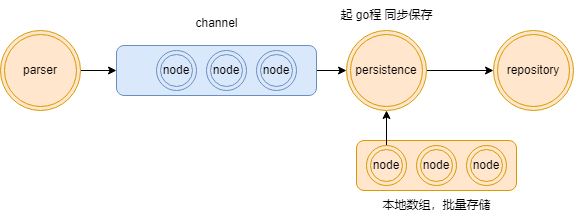

The diagram above was exported from draw.io. Its source (the exported page's mxGraphModel, read from the mxfile embedded in the PNG):
<mxGraphModel dx="1194" dy="744" grid="1" gridSize="10" guides="1" tooltips="1" connect="1" arrows="1" fold="1" page="1" pageScale="1" pageWidth="827" pageHeight="1169" math="0" shadow="0">
  <root>
    <mxCell id="0" />
    <mxCell id="1" parent="0" />
    <mxCell id="LhoESlIr6QYKpMnQmBMe-6" style="edgeStyle=orthogonalEdgeStyle;rounded=0;orthogonalLoop=1;jettySize=auto;html=1;exitX=1;exitY=0.5;exitDx=0;exitDy=0;entryX=0;entryY=0.5;entryDx=0;entryDy=0;" edge="1" parent="1" source="LhoESlIr6QYKpMnQmBMe-1" target="LhoESlIr6QYKpMnQmBMe-2">
      <mxGeometry relative="1" as="geometry" />
    </mxCell>
    <mxCell id="LhoESlIr6QYKpMnQmBMe-1" value="parser" style="ellipse;shape=doubleEllipse;whiteSpace=wrap;html=1;aspect=fixed;fillColor=#ffe6cc;strokeColor=#d79b00;" vertex="1" parent="1">
      <mxGeometry x="334" y="170" width="80" height="80" as="geometry" />
    </mxCell>
    <mxCell id="LhoESlIr6QYKpMnQmBMe-10" style="edgeStyle=orthogonalEdgeStyle;rounded=0;orthogonalLoop=1;jettySize=auto;html=1;exitX=1;exitY=0.5;exitDx=0;exitDy=0;entryX=0;entryY=0.5;entryDx=0;entryDy=0;" edge="1" parent="1" source="LhoESlIr6QYKpMnQmBMe-2" target="LhoESlIr6QYKpMnQmBMe-8">
      <mxGeometry relative="1" as="geometry" />
    </mxCell>
    <mxCell id="LhoESlIr6QYKpMnQmBMe-2" value="" style="rounded=1;whiteSpace=wrap;html=1;fillColor=#dae8fc;strokeColor=#6c8ebf;" vertex="1" parent="1">
      <mxGeometry x="450" y="185" width="200" height="50" as="geometry" />
    </mxCell>
    <mxCell id="LhoESlIr6QYKpMnQmBMe-3" value="node" style="ellipse;shape=doubleEllipse;whiteSpace=wrap;html=1;aspect=fixed;fillColor=#dae8fc;strokeColor=#6c8ebf;" vertex="1" parent="1">
      <mxGeometry x="590" y="190" width="40" height="40" as="geometry" />
    </mxCell>
    <mxCell id="LhoESlIr6QYKpMnQmBMe-4" value="node" style="ellipse;shape=doubleEllipse;whiteSpace=wrap;html=1;aspect=fixed;fillColor=#dae8fc;strokeColor=#6c8ebf;" vertex="1" parent="1">
      <mxGeometry x="540" y="190" width="40" height="40" as="geometry" />
    </mxCell>
    <mxCell id="LhoESlIr6QYKpMnQmBMe-5" value="node" style="ellipse;shape=doubleEllipse;whiteSpace=wrap;html=1;aspect=fixed;fillColor=#dae8fc;strokeColor=#6c8ebf;" vertex="1" parent="1">
      <mxGeometry x="490" y="190" width="40" height="40" as="geometry" />
    </mxCell>
    <mxCell id="LhoESlIr6QYKpMnQmBMe-19" style="edgeStyle=orthogonalEdgeStyle;rounded=0;orthogonalLoop=1;jettySize=auto;html=1;exitX=1;exitY=0.5;exitDx=0;exitDy=0;entryX=0;entryY=0.5;entryDx=0;entryDy=0;" edge="1" parent="1" source="LhoESlIr6QYKpMnQmBMe-8" target="LhoESlIr6QYKpMnQmBMe-18">
      <mxGeometry relative="1" as="geometry" />
    </mxCell>
    <mxCell id="LhoESlIr6QYKpMnQmBMe-8" value="persistence" style="ellipse;shape=doubleEllipse;whiteSpace=wrap;html=1;aspect=fixed;fillColor=#ffe6cc;strokeColor=#d79b00;" vertex="1" parent="1">
      <mxGeometry x="680" y="170" width="80" height="80" as="geometry" />
    </mxCell>
    <mxCell id="LhoESlIr6QYKpMnQmBMe-12" value="" style="rounded=1;whiteSpace=wrap;html=1;fillColor=#ffe6cc;strokeColor=#d79b00;" vertex="1" parent="1">
      <mxGeometry x="690" y="280" width="160" height="50" as="geometry" />
    </mxCell>
    <mxCell id="LhoESlIr6QYKpMnQmBMe-13" value="node" style="ellipse;shape=doubleEllipse;whiteSpace=wrap;html=1;aspect=fixed;fillColor=#ffe6cc;strokeColor=#d79b00;" vertex="1" parent="1">
      <mxGeometry x="800" y="285" width="40" height="40" as="geometry" />
    </mxCell>
    <mxCell id="LhoESlIr6QYKpMnQmBMe-14" value="node" style="ellipse;shape=doubleEllipse;whiteSpace=wrap;html=1;aspect=fixed;fillColor=#ffe6cc;strokeColor=#d79b00;" vertex="1" parent="1">
      <mxGeometry x="750" y="285" width="40" height="40" as="geometry" />
    </mxCell>
    <mxCell id="LhoESlIr6QYKpMnQmBMe-16" style="edgeStyle=orthogonalEdgeStyle;rounded=0;orthogonalLoop=1;jettySize=auto;html=1;exitX=0.5;exitY=0;exitDx=0;exitDy=0;entryX=0.5;entryY=1;entryDx=0;entryDy=0;" edge="1" parent="1" source="LhoESlIr6QYKpMnQmBMe-15" target="LhoESlIr6QYKpMnQmBMe-8">
      <mxGeometry relative="1" as="geometry" />
    </mxCell>
    <mxCell id="LhoESlIr6QYKpMnQmBMe-15" value="node" style="ellipse;shape=doubleEllipse;whiteSpace=wrap;html=1;aspect=fixed;fillColor=#ffe6cc;strokeColor=#d79b00;" vertex="1" parent="1">
      <mxGeometry x="700" y="285" width="40" height="40" as="geometry" />
    </mxCell>
    <mxCell id="LhoESlIr6QYKpMnQmBMe-17" value="channel" style="text;html=1;align=center;verticalAlign=middle;resizable=0;points=[];autosize=1;strokeColor=none;fillColor=none;" vertex="1" parent="1">
      <mxGeometry x="515" y="148" width="70" height="30" as="geometry" />
    </mxCell>
    <mxCell id="LhoESlIr6QYKpMnQmBMe-18" value="repository" style="ellipse;shape=doubleEllipse;whiteSpace=wrap;html=1;aspect=fixed;fillColor=#ffe6cc;strokeColor=#d79b00;" vertex="1" parent="1">
      <mxGeometry x="827" y="170" width="80" height="80" as="geometry" />
    </mxCell>
    <mxCell id="LhoESlIr6QYKpMnQmBMe-20" value="本地数组，批量存储" style="text;html=1;align=center;verticalAlign=middle;resizable=0;points=[];autosize=1;strokeColor=none;fillColor=none;" vertex="1" parent="1">
      <mxGeometry x="705" y="330" width="130" height="30" as="geometry" />
    </mxCell>
    <mxCell id="LhoESlIr6QYKpMnQmBMe-21" value="起 go程 同步保存" style="text;html=1;align=center;verticalAlign=middle;resizable=0;points=[];autosize=1;strokeColor=none;fillColor=none;" vertex="1" parent="1">
      <mxGeometry x="660" y="140" width="120" height="30" as="geometry" />
    </mxCell>
  </root>
</mxGraphModel>